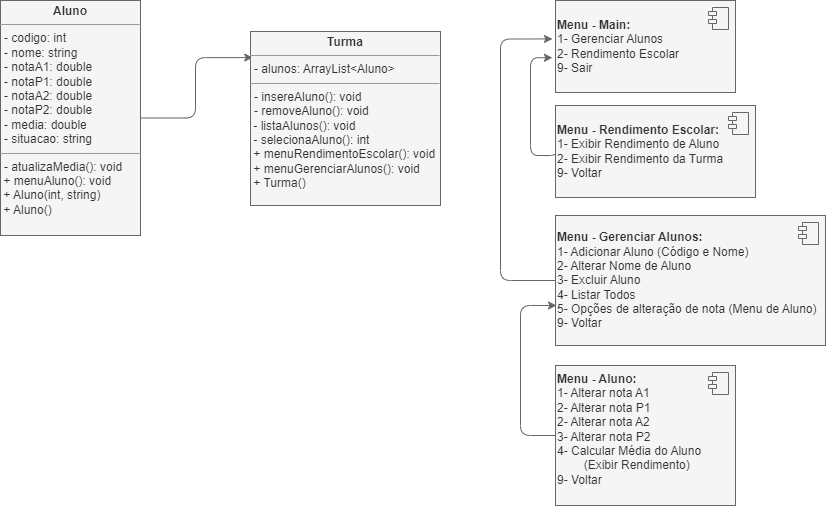

The diagram above was exported from draw.io. Its source (the exported page's mxGraphModel, read from the mxfile embedded in the PNG):
<mxGraphModel dx="630" dy="1139" grid="1" gridSize="10" guides="1" tooltips="1" connect="1" arrows="1" fold="1" page="1" pageScale="1" pageWidth="1169" pageHeight="827" math="0" shadow="0">
  <root>
    <mxCell id="0" />
    <mxCell id="1" parent="0" />
    <mxCell id="14" style="edgeStyle=orthogonalEdgeStyle;html=1;entryX=0.012;entryY=0.15;entryDx=0;entryDy=0;entryPerimeter=0;fillColor=#f5f5f5;strokeColor=#666666;" parent="1" source="2" target="5" edge="1">
      <mxGeometry relative="1" as="geometry" />
    </mxCell>
    <mxCell id="2" value="&lt;p style=&quot;margin:0px;margin-top:4px;text-align:center;&quot;&gt;&lt;b&gt;Aluno&lt;/b&gt;&lt;/p&gt;&lt;hr size=&quot;1&quot;&gt;&lt;p style=&quot;margin:0px;margin-left:4px;&quot;&gt;- codigo: int&lt;/p&gt;&lt;p style=&quot;margin:0px;margin-left:4px;&quot;&gt;- nome: string&lt;/p&gt;&lt;p style=&quot;margin:0px;margin-left:4px;&quot;&gt;- notaA1: double&lt;/p&gt;&lt;p style=&quot;margin:0px;margin-left:4px;&quot;&gt;- notaP1: double&lt;/p&gt;&lt;p style=&quot;margin:0px;margin-left:4px;&quot;&gt;- notaA2: double&lt;/p&gt;&lt;p style=&quot;margin:0px;margin-left:4px;&quot;&gt;- notaP2: double&lt;/p&gt;&lt;p style=&quot;margin:0px;margin-left:4px;&quot;&gt;- media: double&lt;/p&gt;&lt;p style=&quot;margin:0px;margin-left:4px;&quot;&gt;- situacao: string&lt;/p&gt;&lt;hr size=&quot;1&quot;&gt;&lt;p style=&quot;margin:0px;margin-left:4px;&quot;&gt;- atualizaMedia(): void&lt;br&gt;&lt;/p&gt;&amp;nbsp;+ menuAluno(): void&lt;br&gt;&amp;nbsp;+ Aluno(int, string)&lt;br&gt;&amp;nbsp;+ Aluno()" style="verticalAlign=top;align=left;overflow=fill;fontSize=12;fontFamily=Helvetica;html=1;fillColor=#f5f5f5;strokeColor=#666666;fontColor=#333333;" parent="1" vertex="1">
      <mxGeometry x="30" y="25" width="140" height="235" as="geometry" />
    </mxCell>
    <mxCell id="3" value="&lt;b&gt;Menu - Main:&lt;br&gt;&lt;/b&gt;1- Gerenciar Alunos&lt;br&gt;2- Rendimento Escolar&lt;br&gt;&lt;div style=&quot;&quot;&gt;&lt;span style=&quot;background-color: initial;&quot;&gt;9- Sair&lt;/span&gt;&lt;/div&gt;" style="html=1;dropTarget=0;align=left;verticalAlign=middle;fillColor=#f5f5f5;strokeColor=#666666;fontColor=#333333;" parent="1" vertex="1">
      <mxGeometry x="585" y="25" width="180" height="92" as="geometry" />
    </mxCell>
    <mxCell id="4" value="" style="shape=module;jettyWidth=8;jettyHeight=4;fillColor=#f5f5f5;strokeColor=#666666;fontColor=#333333;" parent="3" vertex="1">
      <mxGeometry x="1" width="20" height="22" relative="1" as="geometry">
        <mxPoint x="-27" y="7" as="offset" />
      </mxGeometry>
    </mxCell>
    <mxCell id="5" value="&lt;p style=&quot;margin:0px;margin-top:4px;text-align:center;&quot;&gt;&lt;b&gt;Turma&lt;/b&gt;&lt;/p&gt;&lt;hr size=&quot;1&quot;&gt;&lt;p style=&quot;margin:0px;margin-left:4px;&quot;&gt;- alunos: ArrayList&amp;lt;Aluno&amp;gt;&lt;/p&gt;&lt;hr size=&quot;1&quot;&gt;&lt;p style=&quot;margin:0px;margin-left:4px;&quot;&gt;- insereAluno(): void&lt;/p&gt;&lt;p style=&quot;margin:0px;margin-left:4px;&quot;&gt;- removeAluno(): void&lt;/p&gt;&amp;nbsp;- listaAlunos(): void&lt;br&gt;&amp;nbsp;- selecionaAluno(): int&lt;br&gt;&amp;nbsp;+ menuRendimentoEscolar(): void&lt;br&gt;&amp;nbsp;+ menuGerenciarAlunos(): void&lt;br&gt;&amp;nbsp;+ Turma()" style="verticalAlign=top;align=left;overflow=fill;fontSize=12;fontFamily=Helvetica;html=1;fillColor=#f5f5f5;strokeColor=#666666;fontColor=#333333;" parent="1" vertex="1">
      <mxGeometry x="280" y="56" width="190" height="174" as="geometry" />
    </mxCell>
    <mxCell id="15" style="edgeStyle=orthogonalEdgeStyle;html=1;entryX=-0.017;entryY=0.418;entryDx=0;entryDy=0;entryPerimeter=0;exitX=0;exitY=0.5;exitDx=0;exitDy=0;fillColor=#f5f5f5;strokeColor=#666666;" parent="1" source="6" target="3" edge="1">
      <mxGeometry relative="1" as="geometry">
        <Array as="points">
          <mxPoint x="530" y="305" />
          <mxPoint x="530" y="64" />
        </Array>
      </mxGeometry>
    </mxCell>
    <mxCell id="6" value="&lt;b&gt;Menu - Gerenciar Alunos:&lt;br&gt;&lt;/b&gt;1- Adicionar Aluno (Código e Nome)&lt;br&gt;2- Alterar Nome de Aluno&lt;br&gt;3- Excluir Aluno&lt;br&gt;4- Listar Todos&lt;br&gt;5- Opções de alteração de nota (Menu de Aluno)&lt;br&gt;&lt;div style=&quot;&quot;&gt;&lt;span style=&quot;background-color: initial;&quot;&gt;9- Voltar&lt;/span&gt;&lt;/div&gt;" style="html=1;dropTarget=0;align=left;verticalAlign=middle;fillColor=#f5f5f5;strokeColor=#666666;fontColor=#333333;" parent="1" vertex="1">
      <mxGeometry x="585" y="240" width="270" height="130" as="geometry" />
    </mxCell>
    <mxCell id="7" value="" style="shape=module;jettyWidth=8;jettyHeight=4;fillColor=#f5f5f5;strokeColor=#666666;fontColor=#333333;" parent="6" vertex="1">
      <mxGeometry x="1" width="20" height="22" relative="1" as="geometry">
        <mxPoint x="-27" y="7" as="offset" />
      </mxGeometry>
    </mxCell>
    <mxCell id="16" style="edgeStyle=orthogonalEdgeStyle;html=1;entryX=-0.017;entryY=0.622;entryDx=0;entryDy=0;entryPerimeter=0;exitX=0;exitY=0.5;exitDx=0;exitDy=0;fillColor=#f5f5f5;strokeColor=#666666;" parent="1" source="8" target="3" edge="1">
      <mxGeometry relative="1" as="geometry">
        <Array as="points">
          <mxPoint x="585" y="180" />
          <mxPoint x="560" y="180" />
          <mxPoint x="560" y="82" />
        </Array>
      </mxGeometry>
    </mxCell>
    <mxCell id="8" value="&lt;b&gt;Menu - Rendimento Escolar:&lt;br&gt;&lt;/b&gt;1- Exibir Rendimento de Aluno&lt;br&gt;2- Exibir Rendimento da Turma&lt;br&gt;&lt;div style=&quot;&quot;&gt;&lt;span style=&quot;background-color: initial;&quot;&gt;9- Voltar&lt;/span&gt;&lt;/div&gt;" style="html=1;dropTarget=0;align=left;verticalAlign=middle;fillColor=#f5f5f5;strokeColor=#666666;fontColor=#333333;" parent="1" vertex="1">
      <mxGeometry x="585" y="130" width="200" height="92" as="geometry" />
    </mxCell>
    <mxCell id="9" value="" style="shape=module;jettyWidth=8;jettyHeight=4;fillColor=#f5f5f5;strokeColor=#666666;fontColor=#333333;" parent="8" vertex="1">
      <mxGeometry x="1" width="20" height="22" relative="1" as="geometry">
        <mxPoint x="-27" y="7" as="offset" />
      </mxGeometry>
    </mxCell>
    <mxCell id="17" style="edgeStyle=orthogonalEdgeStyle;html=1;exitX=0;exitY=0.5;exitDx=0;exitDy=0;fillColor=#f5f5f5;strokeColor=#666666;" parent="1" source="10" edge="1">
      <mxGeometry relative="1" as="geometry">
        <mxPoint x="586" y="330" as="targetPoint" />
        <mxPoint x="675" y="420" as="sourcePoint" />
        <Array as="points">
          <mxPoint x="550" y="460" />
          <mxPoint x="550" y="330" />
          <mxPoint x="586" y="330" />
        </Array>
      </mxGeometry>
    </mxCell>
    <mxCell id="10" value="&lt;b&gt;Menu - Aluno:&lt;br&gt;&lt;/b&gt;1- Alterar nota A1&lt;br&gt;2- Alterar nota P1&lt;br&gt;2- Alterar nota A2&lt;br&gt;3- Alterar nota P2&lt;br&gt;4- Calcular Média do Aluno&lt;br&gt;&lt;span style=&quot;white-space: pre;&quot;&gt;&#09;&lt;/span&gt;(Exibir Rendimento)&lt;br&gt;&lt;div style=&quot;&quot;&gt;&lt;span style=&quot;background-color: initial;&quot;&gt;9- Voltar&lt;/span&gt;&lt;/div&gt;" style="html=1;dropTarget=0;align=left;verticalAlign=top;fillColor=#f5f5f5;strokeColor=#666666;fontColor=#333333;" parent="1" vertex="1">
      <mxGeometry x="585" y="390" width="180" height="140" as="geometry" />
    </mxCell>
    <mxCell id="11" value="" style="shape=module;jettyWidth=8;jettyHeight=4;fillColor=#f5f5f5;strokeColor=#666666;fontColor=#333333;" parent="10" vertex="1">
      <mxGeometry x="1" width="20" height="22" relative="1" as="geometry">
        <mxPoint x="-27" y="7" as="offset" />
      </mxGeometry>
    </mxCell>
  </root>
</mxGraphModel>